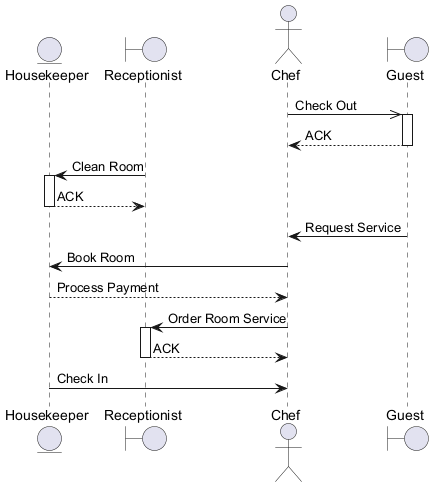

The diagram above was rendered by PlantUML. Its source (embedded in the PNG):
@startuml
skinparam backgroundColor #FFFFFF
skinparam roundCorner 15
entity "Housekeeper" as H
boundary "Receptionist" as R
actor "Chef" as C
boundary "Guest" as G
C ->> G : Check Out
activate G
G --> C : ACK
deactivate G
R -> H : Clean Room
activate H
H --> R : ACK
deactivate H
G -> C : Request Service
C -> H : Book Room
H --> C : Process Payment
C -> R : Order Room Service
activate R
R --> C : ACK
deactivate R
H -> C : Check In
@enduml